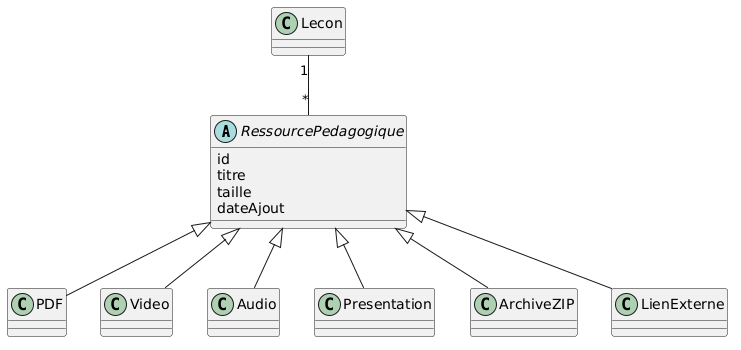

The diagram above was rendered by PlantUML. Its source (embedded in the PNG):
@startuml
abstract class RessourcePedagogique {
    id
    titre
    taille
    dateAjout
}

class PDF
class Video
class Audio
class Presentation
class ArchiveZIP
class LienExterne

RessourcePedagogique <|-- PDF
RessourcePedagogique <|-- Video
RessourcePedagogique <|-- Audio
RessourcePedagogique <|-- Presentation
RessourcePedagogique <|-- ArchiveZIP
RessourcePedagogique <|-- LienExterne

Lecon "1" -- "*" RessourcePedagogique
@enduml